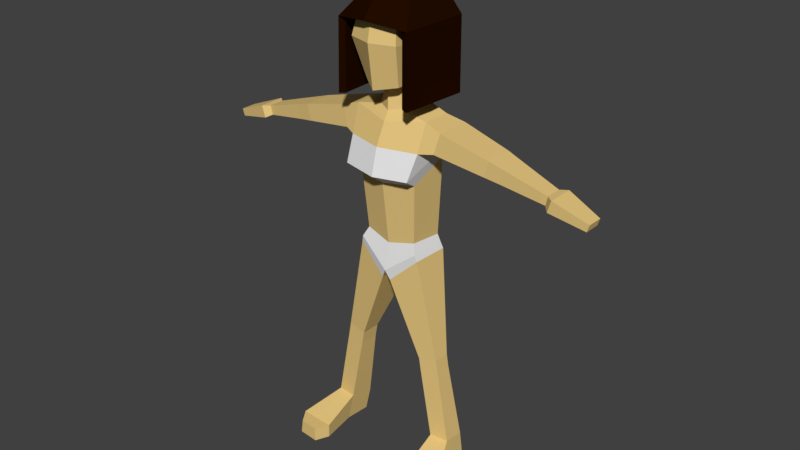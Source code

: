 # Source: woman.blend  (saved by Blender 2.78.0; exported with 4.5.12 LTS)
import bpy
from mathutils import Matrix  # noqa: F401  (used for matrix-valued properties, if any)

bpy.ops.wm.read_factory_settings(use_empty=True)
scene = bpy.context.scene
scene.name = 'Scene'

# ---- collections
col_collection_1 = bpy.data.collections.new('Collection 1'); scene.collection.children.link(col_collection_1)

# ---- materials (node trees are filled in below, after node groups)
mat_skin = bpy.data.materials.new('Skin')
mat_skin.alpha_threshold = 0.0
mat_skin.use_transparent_shadow = False
mat_skin.diffuse_color = (0.8, 0.5725, 0.2177, 1.0)
mat_skin.roughness = 0.5
mat_cloth = bpy.data.materials.new('Cloth')
mat_cloth.alpha_threshold = 0.0
mat_cloth.use_transparent_shadow = False
mat_cloth.roughness = 0.5
mat_hair = bpy.data.materials.new('Hair')
mat_hair.alpha_threshold = 0.0
mat_hair.use_transparent_shadow = False
mat_hair.diffuse_color = (0.01599, 0.003804, 0.0001246, 1.0)
mat_hair.roughness = 0.5

# ---- material node trees

# ---- world
world_world = bpy.data.worlds.new('World'); scene.world = world_world
world_world.color = (0.05088, 0.05088, 0.05088)
world_world.use_sun_shadow = False
world_world.sun_shadow_jitter_overblur = 0.0
world_world.cycles.sampling_method = 'MANUAL'

# ---- meshes
me_mesh = bpy.data.meshes.new('Mesh')
me_mesh.from_pydata([(0.5835, -0.8419, 12.62), (0.6924, 0.8578, 12.76), (0.7465, 1.148, 13.62), (0.8029, -1.225, 13.96), (0.4397, 0.4409, 12.61), (0.2484, -0.4019, 12.49), (0.5486, 0.4063, 11.98), (0.3871, -0.4651, 11.84), (0.0, 0.9997, 10.87), (1.245, 0.463, 10.79), (0.0, -1.144, 10.77), (1.235, -0.7874, 10.76), (0.0, 0.773, 7.628), (0.9131, 0.6344, 7.542), (0.0, -0.6304, 7.448), (0.8917, -0.4955, 7.647), (0.0, 0.9407, 11.6), (1.824, -0.5172, 11.46), (1.65, -0.5796, 10.79), (1.045, 0.6211, 7.309), (1.028, -0.6451, 7.341), (1.279, 0.4809, 11.65), (0.0, -0.7964, 11.46), (1.279, -0.4676, 11.65), (1.672, 0.6415, 10.82), (1.842, 0.6339, 11.47), (3.436, -0.4321, 11.05), (3.447, 0.523, 11.06), (3.31, -0.4258, 10.52), (3.321, 0.5292, 10.52), (3.895, -0.379, 10.91), (3.905, 0.4619, 10.92), (3.784, -0.3735, 10.44), (3.794, 0.4675, 10.44), (5.299, -0.2385, 10.48), (5.306, 0.2968, 10.49), (5.229, -0.235, 10.18), (5.235, 0.3003, 10.19), (5.516, -0.4165, 10.48), (5.526, 0.4689, 10.48), (5.399, -0.4107, 10.09), (5.409, 0.4747, 10.1), (6.635, -0.2497, 10.05), (6.641, 0.2831, 10.05), (6.564, -0.2462, 9.818), (6.57, 0.2866, 9.822), (1.15, 0.6148, 7.132), (0.1441, -0.7448, 6.234), (1.09, -0.6, 7.121), (0.1463, 0.7516, 6.126), (1.786, 0.08167, 3.775), (1.163, -0.5335, 3.652), (1.786, -0.4704, 3.781), (1.164, 0.1427, 3.645), (1.858, 0.07743, 3.352), (1.236, -0.5377, 3.228), (1.858, -0.4747, 3.357), (1.236, 0.1385, 3.222), (2.308, 0.2019, 0.8758), (1.679, -0.5568, 0.9306), (2.302, -0.4937, 0.9306), (1.639, 0.2676, 0.7362), (2.443, 0.1941, -0.08226), (1.869, -0.5937, -0.06243), (2.697, -0.5098, -0.06243), (1.82, 0.2552, -0.08226), (1.911, -2.238, 0.3822), (2.533, -2.175, 0.3822), (1.903, -2.243, -0.08226), (2.597, -2.18, -0.08226), (0.7205, 1.112, 14.46), (0.7205, -1.112, 14.46), (2.839, -1.721, 0.3822), (3.002, -1.726, -0.08226), (1.685, -1.784, 0.3822), (1.693, -1.789, -0.08226), (-0.5835, -0.8419, 12.62), (-0.6924, 0.8578, 12.76), (0.0, 1.136, 12.71), (-0.7465, 1.148, 13.62), (-0.8029, -1.225, 13.96), (0.0, -1.28, 12.53), (0.0, -1.471, 13.96), (0.0, 1.386, 13.54), (0.0, 0.9117, 12.52), (-0.4397, 0.4409, 12.61), (0.0, -0.6054, 12.4), (-0.2484, -0.4019, 12.49), (0.0, 0.775, 11.93), (-0.5486, 0.4063, 11.98), (0.0, -0.6275, 11.76), (-0.3871, -0.4651, 11.84), (-1.245, 0.463, 10.79), (-1.235, -0.7874, 10.76), (-0.9131, 0.6344, 7.542), (-0.8917, -0.4955, 7.647), (-1.824, -0.5172, 11.46), (0.0, 0.8463, 6.294), (-1.65, -0.5796, 10.79), (-1.045, 0.6211, 7.309), (0.0, -0.8067, 6.542), (-1.028, -0.6451, 7.341), (-1.279, 0.4809, 11.65), (-1.279, -0.4676, 11.65), (-1.672, 0.6415, 10.82), (-1.842, 0.6339, 11.47), (-3.436, -0.4321, 11.05), (-3.447, 0.523, 11.06), (-3.31, -0.4258, 10.52), (-3.321, 0.5292, 10.52), (-3.895, -0.379, 10.91), (-3.905, 0.4619, 10.92), (-3.784, -0.3735, 10.44), (-3.794, 0.4675, 10.44), (-5.299, -0.2385, 10.48), (-5.306, 0.2968, 10.49), (-5.229, -0.235, 10.18), (-5.235, 0.3003, 10.19), (-5.516, -0.4165, 10.48), (-5.526, 0.4689, 10.48), (-5.399, -0.4107, 10.09), (-5.409, 0.4747, 10.1), (-6.635, -0.2497, 10.05), (-6.641, 0.2831, 10.05), (-6.564, -0.2462, 9.818), (-6.57, 0.2866, 9.822), (-1.15, 0.6148, 7.132), (-0.1441, -0.7448, 6.234), (-1.09, -0.6, 7.121), (-0.1463, 0.7516, 6.126), (-1.786, 0.08167, 3.775), (-1.163, -0.5335, 3.652), (-1.786, -0.4704, 3.781), (-1.164, 0.1427, 3.645), (-1.858, 0.07743, 3.352), (-1.236, -0.5377, 3.228), (-1.858, -0.4747, 3.357), (-1.236, 0.1385, 3.222), (-2.308, 0.2019, 0.8758), (-1.679, -0.5568, 0.9306), (-2.302, -0.4937, 0.9306), (-1.639, 0.2676, 0.7362), (-2.443, 0.1941, -0.08226), (-1.869, -0.5937, -0.06243), (-2.697, -0.5098, -0.06243), (-1.82, 0.2552, -0.08226), (-1.911, -2.238, 0.3822), (-2.533, -2.175, 0.3822), (-1.903, -2.243, -0.08226), (-2.597, -2.18, -0.08226), (-0.7205, 1.112, 14.46), (-0.7205, -1.112, 14.46), (0.0, -1.348, 14.57), (0.0, 1.348, 14.57), (-2.839, -1.721, 0.3822), (-3.002, -1.726, -0.08226), (-1.685, -1.784, 0.3822), (-1.693, -1.789, -0.08226), (1.147, -1.163, 9.965), (1.22, 0.4619, 10.57), (0.0, 0.9964, 10.62), (0.0, -1.368, 9.899), (-1.22, 0.4619, 10.57), (-1.147, -1.163, 9.965), (1.012, -0.645, 9.637), (0.0, -0.8886, 9.547), (-1.192, 0.4545, 10.29), (1.192, 0.4545, 10.29), (0.0, 0.948, 10.36), (-1.012, -0.645, 9.637), (0.0, 1.518, 14.63), (-1.378, 0.9793, 12.16), (0.0, 1.637, 12.34), (1.142, 1.023, 14.5), (1.023, -1.223, 14.49), (-1.193, 0.9081, 12.18), (1.048, -1.255, 12.21), (0.0, -1.655, 14.63), (-1.142, 1.023, 14.5), (0.0, 1.437, 12.35), (-1.023, -1.223, 14.49), (1.193, 0.9081, 12.18), (0.0, 1.718, 14.62), (0.0, 0.8997, 15.46), (0.8891, 0.9249, 15.1), (1.343, 1.01, 14.48), (1.229, -1.296, 14.46), (0.8891, -0.6695, 15.08), (0.0, -0.9004, 15.46), (0.0, -1.632, 14.62), (-1.343, 1.01, 14.48), (-0.8891, 0.9249, 15.1), (-1.229, -1.296, 14.46), (-0.8891, -0.6695, 15.08), (-1.048, -1.255, 12.21), (-1.254, -1.328, 12.18), (1.254, -1.328, 12.18), (1.378, 0.9793, 12.16)], [], [(22, 23, 7, 90), (1, 0, 5, 4), (1, 2, 3, 0), (0, 81, 86, 5), (0, 3, 82, 81), (70, 71, 3, 2), (78, 83, 2, 1), (78, 1, 4, 84), (167, 164, 15, 13), (84, 4, 6, 88), (5, 86, 90, 7), (18, 24, 29, 28), (23, 22, 10, 11), (16, 21, 9, 8), (7, 23, 21, 6), (6, 21, 16, 88), (168, 167, 13, 12), (13, 15, 20, 19), (17, 26, 27, 25), (164, 165, 14, 15), (9, 21, 25, 24), (50, 52, 56, 54), (23, 11, 18, 17), (21, 23, 17, 25), (17, 18, 28, 26), (12, 13, 19, 97), (15, 14, 100, 20), (19, 20, 48, 46), (11, 9, 24, 18), (29, 27, 31, 33), (26, 30, 31, 27), (24, 25, 27, 29), (28, 29, 33, 32), (30, 34, 35, 31), (30, 32, 36, 34), (32, 33, 37, 36), (26, 28, 32, 30), (36, 37, 41, 40), (37, 35, 39, 41), (33, 31, 35, 37), (40, 41, 45, 44), (34, 38, 39, 35), (34, 36, 40, 38), (42, 44, 45, 43), (38, 42, 43, 39), (41, 39, 43, 45), (100, 97, 49, 47), (38, 40, 44, 42), (46, 48, 52, 50), (48, 47, 51, 52), (97, 19, 46, 49), (20, 100, 47, 48), (54, 56, 60, 58), (47, 49, 53, 51), (49, 46, 50, 53), (55, 57, 61, 59), (57, 54, 58, 61), (51, 53, 57, 55), (52, 51, 55, 56), (53, 50, 54, 57), (152, 71, 174, 177), (58, 60, 64, 62), (65, 62, 64, 63), (56, 55, 59, 60), (59, 61, 65, 63), (73, 72, 67, 69), (61, 58, 62, 65), (67, 66, 68, 69), (72, 74, 66, 67), (75, 73, 69, 68), (74, 75, 68, 66), (4, 5, 7, 6), (3, 71, 152, 82), (83, 153, 70, 2), (151, 152, 177, 180), (59, 63, 75, 74), (63, 64, 73, 75), (60, 59, 74, 72), (64, 60, 72, 73), (70, 153, 170, 173), (22, 90, 91, 103), (77, 85, 87, 76), (77, 76, 80, 79), (76, 87, 86, 81), (76, 81, 82, 80), (153, 150, 178, 170), (150, 79, 80, 151), (78, 77, 79, 83), (78, 84, 85, 77), (166, 94, 95, 169), (84, 88, 89, 85), (87, 91, 90, 86), (98, 108, 109, 104), (103, 93, 10, 22), (16, 8, 92, 102), (91, 89, 102, 103), (89, 88, 16, 102), (168, 12, 94, 166), (94, 99, 101, 95), (96, 105, 107, 106), (169, 95, 14, 165), (92, 104, 105, 102), (130, 134, 136, 132), (103, 96, 98, 93), (102, 105, 96, 103), (96, 106, 108, 98), (12, 97, 99, 94), (95, 101, 100, 14), (99, 126, 128, 101), (93, 98, 104, 92), (109, 113, 111, 107), (106, 107, 111, 110), (104, 109, 107, 105), (108, 112, 113, 109), (110, 111, 115, 114), (110, 114, 116, 112), (112, 116, 117, 113), (106, 110, 112, 108), (116, 120, 121, 117), (117, 121, 119, 115), (113, 117, 115, 111), (120, 124, 125, 121), (114, 115, 119, 118), (114, 118, 120, 116), (122, 123, 125, 124), (118, 119, 123, 122), (121, 125, 123, 119), (100, 127, 129, 97), (118, 122, 124, 120), (126, 130, 132, 128), (128, 132, 131, 127), (97, 129, 126, 99), (101, 128, 127, 100), (134, 138, 140, 136), (127, 131, 133, 129), (129, 133, 130, 126), (135, 139, 141, 137), (137, 141, 138, 134), (131, 135, 137, 133), (132, 136, 135, 131), (133, 137, 134, 130), (71, 70, 173, 174), (138, 142, 144, 140), (145, 143, 144, 142), (136, 140, 139, 135), (139, 143, 145, 141), (155, 149, 147, 154), (141, 145, 142, 138), (147, 149, 148, 146), (154, 147, 146, 156), (157, 148, 149, 155), (156, 146, 148, 157), (85, 89, 91, 87), (80, 82, 152, 151), (83, 79, 150, 153), (150, 151, 180, 178), (139, 156, 157, 143), (143, 157, 155, 144), (140, 154, 156, 139), (144, 155, 154, 140), (93, 163, 161, 10), (8, 160, 162, 92), (92, 162, 163, 93), (11, 10, 161, 158), (8, 9, 159, 160), (9, 11, 158, 159), (163, 169, 165, 161), (160, 168, 166, 162), (162, 166, 169, 163), (158, 161, 165, 164), (160, 159, 167, 168), (159, 158, 164, 167), (179, 175, 171, 172), (181, 179, 172, 197), (192, 190, 171, 195), (180, 177, 189, 192), (177, 174, 186, 189), (182, 185, 197, 172), (180, 192, 195, 194), (174, 173, 181, 176), (182, 183, 184, 185), (186, 187, 188, 189), (185, 184, 187, 186), (184, 183, 188, 187), (182, 190, 191, 183), (192, 189, 188, 193), (190, 192, 193, 191), (191, 193, 188, 183), (175, 194, 195, 171), (176, 181, 197, 196), (186, 174, 176, 196), (190, 182, 172, 171), (173, 170, 179, 181), (185, 186, 196, 197), (178, 180, 194, 175), (170, 178, 175, 179)])
me_mesh.polygons.foreach_set('material_index', [0, 0, 0, 0, 0, 0, 2, 0, 0, 0, 0, 0, 0, 0, 0, 0, 0, 1, 0, 0, 0, 0, 0, 0, 0, 1, 1, 1, 0, 0, 0, 0, 0, 0, 0, 0, 0, 0, 0, 0, 0, 0, 0, 0, 0, 0, 0, 0, 0, 0, 1, 1, 0, 0, 0, 0, 0, 0, 0, 0, 2, 0, 0, 0, 0, 0, 0, 0, 0, 0, 0, 0, 0, 2, 2, 0, 0, 0, 0, 2, 0, 0, 0, 0, 0, 2, 0, 2, 0, 0, 0, 0, 0, 0, 0, 0, 0, 0, 1, 0, 0, 0, 0, 0, 0, 0, 1, 1, 1, 0, 0, 0, 0, 0, 0, 0, 0, 0, 0, 0, 0, 0, 0, 0, 0, 0, 0, 0, 0, 0, 0, 1, 1, 0, 0, 0, 0, 0, 0, 0, 0, 2, 0, 0, 0, 0, 0, 0, 0, 0, 0, 0, 0, 0, 2, 2, 0, 0, 0, 0, 1, 1, 1, 1, 1, 1, 1, 1, 1, 1, 1, 1, 2, 2, 2, 2, 2, 2, 2, 2, 2, 2, 2, 2, 2, 2, 2, 2, 2, 2, 2, 2, 2, 2, 2, 2])
_k = set([(0, 1), (0, 3), (0, 5), (0, 81), (1, 2), (1, 4), (1, 78), (2, 3), (2, 70), (2, 83), (3, 71), (3, 82), (4, 5), (4, 6), (4, 84), (5, 7), (5, 86), (6, 7), (6, 21), (6, 88), (7, 23), (7, 90), (8, 9), (8, 92), (9, 11), (9, 21), (9, 24), (9, 159), (10, 11), (10, 93), (11, 18), (11, 23), (11, 158), (12, 13), (12, 94), (13, 15), (13, 19), (13, 167), (14, 15), (14, 95), (15, 20), (15, 164), (16, 21), (16, 102), (17, 18), (17, 23), (17, 25), (17, 26), (18, 24), (18, 28), (19, 20), (19, 46), (19, 97), (20, 48), (20, 100), (21, 23), (21, 25), (22, 23), (22, 103), (24, 25), (24, 29), (25, 27), (26, 27), (26, 28), (26, 30), (27, 29), (27, 31), (28, 29), (28, 32), (29, 33), (30, 32), (30, 34), (31, 33), (31, 35), (32, 36), (33, 37), (34, 35), (34, 36), (34, 38), (35, 37), (35, 39), (36, 37), (36, 40), (37, 41), (38, 39), (38, 40), (38, 42), (39, 41), (39, 43), (40, 41), (40, 44), (41, 45), (42, 43), (42, 44), (43, 45), (44, 45), (46, 49), (46, 50), (47, 48), (47, 49), (47, 51), (47, 100), (48, 52), (49, 53), (49, 97), (50, 52), (50, 53), (50, 54), (51, 53), (51, 55), (52, 56), (53, 57), (54, 56), (54, 58), (55, 56), (55, 57), (55, 59), (56, 60), (57, 61), (58, 60), (58, 62), (59, 60), (59, 61), (59, 63), (59, 74), (60, 64), (60, 72), (61, 65), (62, 64), (62, 65), (63, 64), (63, 65), (63, 75), (64, 73), (66, 67), (66, 68), (66, 74), (67, 69), (67, 72), (68, 69), (68, 75), (69, 73), (70, 153), (70, 173), (71, 152), (71, 174), (72, 73), (72, 74), (73, 75), (74, 75), (76, 77), (76, 80), (76, 81), (76, 87), (77, 78), (77, 79), (77, 85), (78, 83), (78, 84), (79, 80), (79, 83), (79, 150), (80, 82), (80, 151), (81, 82), (81, 86), (82, 152), (83, 153), (84, 85), (84, 88), (85, 87), (85, 89), (86, 87), (86, 90), (87, 91), (88, 89), (89, 91), (89, 102), (90, 91), (91, 103), (92, 93), (92, 102), (92, 104), (92, 162), (93, 98), (93, 103), (93, 163), (94, 95), (94, 99), (94, 166), (95, 101), (95, 169), (96, 98), (96, 103), (96, 105), (96, 106), (97, 99), (97, 100), (97, 129), (98, 104), (98, 108), (99, 101), (99, 126), (100, 101), (100, 127), (101, 128), (102, 103), (102, 105), (104, 105), (104, 109), (105, 107), (106, 107), (106, 108), (106, 110), (107, 109), (107, 111), (108, 109), (108, 112), (109, 113), (110, 112), (110, 114), (111, 113), (111, 115), (112, 116), (113, 117), (114, 115), (114, 116), (114, 118), (115, 117), (115, 119), (116, 117), (116, 120), (117, 121), (118, 119), (118, 120), (118, 122), (119, 121), (119, 123), (120, 121), (120, 124), (121, 125), (122, 123), (122, 124), (123, 125), (124, 125), (126, 129), (126, 130), (127, 128), (127, 129), (127, 131), (128, 132), (129, 133), (130, 132), (130, 133), (130, 134), (131, 133), (131, 135), (132, 136), (133, 137), (134, 136), (134, 138), (135, 136), (135, 137), (135, 139), (136, 140), (137, 141), (138, 140), (138, 142), (139, 140), (139, 141), (139, 143), (139, 156), (140, 144), (140, 154), (141, 145), (142, 144), (142, 145), (143, 144), (143, 145), (143, 157), (144, 155), (146, 147), (146, 148), (146, 156), (147, 149), (147, 154), (148, 149), (148, 157), (149, 155), (150, 153), (150, 178), (151, 152), (151, 180), (152, 177), (153, 170), (154, 155), (154, 156), (155, 157), (156, 157), (158, 164), (159, 167), (162, 166), (163, 169), (170, 173), (170, 178), (170, 179), (171, 172), (171, 175), (171, 190), (172, 179), (172, 182), (172, 197), (173, 181), (174, 177), (174, 186), (175, 178), (175, 179), (176, 196), (177, 180), (177, 189), (179, 181), (180, 192), (181, 197), (182, 183), (182, 185), (182, 190), (183, 184), (183, 188), (183, 191), (184, 185), (184, 187), (185, 197), (186, 187), (186, 189), (187, 188), (188, 189), (188, 193), (189, 192), (190, 191), (191, 193), (192, 193), (194, 195)])
me_mesh.attributes.new('sharp_edge', 'BOOLEAN', 'EDGE').data.foreach_set('value', [ (min(e.vertices), max(e.vertices)) in _k for e in me_mesh.edges])
me_mesh.materials.append(mat_skin)
me_mesh.materials.append(mat_cloth)
me_mesh.materials.append(mat_hair)
me_mesh.use_remesh_preserve_volume = False
me_mesh.use_remesh_preserve_attributes = False
me_mesh.use_mirror_x = True
me_mesh.update()
me_mesh.normals_split_custom_set([tuple(v) for v in zip(*[iter([0.1505, -0.8151, 0.5594, 0.1505, -0.8151, 0.5594, 0.1505, -0.8151, 0.5594, 0.1505, -0.8151, 0.5594, 0.4305, 0.04249, -0.9016, 0.4305, 0.04249, -0.9016, 0.4305, 0.04249, -0.9016, 0.4305, 0.04249, -0.9016, 0.9921, -0.0188, -0.1243, 0.9921, -0.0188, -0.1243, 0.9921, -0.0188, -0.1243, 0.9921, -0.0188, -0.1243, 0.3023, -0.1252, -0.9449, 0.3023, -0.1252, -0.9449, 0.3023, -0.1252, -0.9449, 0.3023, -0.1252, -0.9449, 0.4431, -0.8703, -0.2151, 0.4431, -0.8703, -0.2151, 0.4431, -0.8703, -0.2151, 0.4431, -0.8703, -0.2151, 0.9967, 0.01814, 0.07946, 0.9967, 0.01814, 0.07946, 0.9967, 0.01814, 0.07946, 0.9967, 0.01814, 0.07946, 0.3457, 0.8901, -0.2972, 0.3457, 0.8901, -0.2972, 0.3457, 0.8901, -0.2972, 0.3457, 0.8901, -0.2972, 0.3312, 0.3394, -0.8804, 0.3312, 0.3394, -0.8804, 0.3312, 0.3394, -0.8804, 0.3312, 0.3394, -0.8804, 0.9937, -0.06827, -0.08854, 0.9937, -0.06827, -0.08854, 0.9937, -0.06827, -0.08854, 0.9937, -0.06827, -0.08854, 0.6507, 0.7578, -0.04831, 0.6507, 0.7578, -0.04831, 0.6507, 0.7578, -0.04831, 0.6507, 0.7578, -0.04831, 0.4744, -0.8735, 0.1094, 0.4744, -0.8735, 0.1094, 0.4744, -0.8735, 0.1094, 0.4744, -0.8735, 0.1094, -0.1688, 0.0204, -0.9854, -0.1688, 0.0204, -0.9854, -0.1688, 0.0204, -0.9854, -0.1688, 0.0204, -0.9854, 0.2187, -0.9019, 0.3725, 0.2187, -0.9019, 0.3725, 0.2187, -0.9019, 0.3725, 0.2187, -0.9019, 0.3725, 0.3673, 0.93, 0.01604, 0.3673, 0.93, 0.01604, 0.3673, 0.93, 0.01604, 0.3673, 0.93, 0.01604, 0.3049, -0.1006, 0.9471, 0.3049, -0.1006, 0.9471, 0.3049, -0.1006, 0.9471, 0.3049, -0.1006, 0.9471, 0.2985, 0.7379, 0.6052, 0.2985, 0.7379, 0.6052, 0.2985, 0.7379, 0.6052, 0.2985, 0.7379, 0.6052, 0.2866, 0.958, -0.01371, 0.2866, 0.958, -0.01371, 0.2866, 0.958, -0.01371, 0.2866, 0.958, -0.01371, 0.897, 0.01106, 0.442, 0.897, 0.01106, 0.442, 0.897, 0.01106, 0.442, 0.897, 0.01106, 0.442, 0.2432, -0.01195, 0.9699, 0.2432, -0.01195, 0.9699, 0.2432, -0.01195, 0.9699, 0.2432, -0.01195, 0.9699, 0.2091, -0.9724, -0.1031, 0.2091, -0.9724, -0.1031, 0.2091, -0.9724, -0.1031, 0.2091, -0.9724, -0.1031, -0.3125, 0.9492, 0.03576, -0.3125, 0.9492, 0.03576, -0.3125, 0.9492, 0.03576, -0.3125, 0.9492, 0.03576, 0.9856, 0.001248, 0.1689, 0.9856, 0.001248, 0.1689, 0.9856, 0.001248, 0.1689, 0.9856, 0.001248, 0.1689, 0.1943, -0.9588, 0.2073, 0.1943, -0.9588, 0.2073, 0.1943, -0.9588, 0.2073, 0.1943, -0.9588, 0.2073, 0.3289, -0.007338, 0.9444, 0.3289, -0.007338, 0.9444, 0.3289, -0.007338, 0.9444, 0.3289, -0.007338, 0.9444, 0.07833, -0.9966, 0.02695, 0.07833, -0.9966, 0.02695, 0.07833, -0.9966, 0.02695, 0.07833, -0.9966, 0.02695, 0.159, 0.986, 0.05106, 0.159, 0.986, 0.05106, 0.159, 0.986, 0.05106, 0.159, 0.986, 0.05106, 0.01337, -0.9652, 0.261, 0.01337, -0.9652, 0.261, 0.01337, -0.9652, 0.261, 0.01337, -0.9652, 0.261, 0.9218, -0.02487, 0.3868, 0.9218, -0.02487, 0.3868, 0.9218, -0.02487, 0.3868, 0.9218, -0.02487, 0.3868, 0.05635, 0.02559, -0.9981, 0.05635, 0.02559, -0.9981, 0.05635, 0.02559, -0.9981, 0.05635, 0.02559, -0.9981, 0.1265, 0.9918, -0.01812, 0.1265, 0.9918, -0.01812, 0.1265, 0.9918, -0.01812, 0.1265, 0.9918, -0.01812, 0.2991, -0.01198, 0.9542, 0.2951, -0.01218, 0.9554, 0.2951, -0.01172, 0.9554, 0.2991, -0.01198, 0.9542, 0.06732, 0.9977, -0.005211, 0.06732, 0.9977, -0.005211, 0.06732, 0.9977, -0.005211, 0.06732, 0.9977, -0.005211, -0.1657, 0.01074, -0.9861, -0.1657, 0.01074, -0.9861, -0.1698, 0.01101, -0.9854, -0.1699, 0.01055, -0.9854, 0.2913, -0.007705, 0.9566, 0.2911, -0.01191, 0.9566, 0.2911, -0.01191, 0.9566, 0.2912, -0.01608, 0.9565, 0.08971, -0.9954, -0.03266, 0.08971, -0.9954, -0.03266, 0.08971, -0.9954, -0.03266, 0.08971, -0.9954, -0.03266, -0.1737, 0.01503, -0.9847, -0.1738, 0.006654, -0.9848, -0.174, 0.01082, -0.9847, -0.174, 0.01082, -0.9847, 0.1037, -0.994, -0.03591, 0.1037, -0.994, -0.03591, 0.1037, -0.994, -0.03591, 0.1037, -0.994, -0.03591, -0.46, 0.01212, -0.8878, -0.46, 0.01212, -0.8878, -0.46, 0.01212, -0.8878, -0.46, 0.01212, -0.8878, -0.6251, 0.7593, 0.181, -0.6251, 0.7593, 0.181, -0.6251, 0.7593, 0.181, -0.6251, 0.7593, 0.181, 0.1126, 0.9935, -0.01484, 0.1126, 0.9935, -0.01484, 0.1126, 0.9935, -0.01484, 0.1126, 0.9935, -0.01484, -0.2307, 0.009405, -0.973, -0.2307, 0.009405, -0.973, -0.2307, 0.009405, -0.973, -0.2307, 0.009405, -0.973, 0.02001, -0.007929, 0.9998, 0.02001, -0.007929, 0.9998, 0.02001, -0.007929, 0.9998, 0.02001, -0.007929, 0.9998, -0.6438, -0.747, 0.1656, -0.6438, -0.747, 0.1656, -0.6438, -0.747, 0.1656, -0.6438, -0.747, 0.1656, 0.957, -0.008985, -0.29, 0.957, -0.008985, -0.29, 0.957, -0.008985, -0.29, 0.957, -0.008985, -0.29, 0.3588, -0.0106, 0.9334, 0.3588, -0.0106, 0.9334, 0.3588, -0.0106, 0.9334, 0.3588, -0.0106, 0.9334, 0.1524, 0.9878, -0.03132, 0.1524, 0.9878, -0.03132, 0.1524, 0.9878, -0.03132, 0.1524, 0.9878, -0.03132, -0.8545, -0.0577, -0.5162, -0.8545, -0.0577, -0.5162, -0.8545, -0.0577, -0.5162, -0.8545, -0.0577, -0.5162, 0.1271, -0.9904, -0.0534, 0.1271, -0.9904, -0.0534, 0.1271, -0.9904, -0.0534, 0.1271, -0.9904, -0.0534, 0.9799, -0.03367, 0.1968, 0.9799, -0.03367, 0.1968, 0.9799, -0.03367, 0.1968, 0.9799, -0.03367, 0.1968, 0.1415, -0.9898, -0.01601, 0.1415, -0.9898, -0.01601, 0.1415, -0.9898, -0.01601, 0.1415, -0.9898, -0.01601, 0.2603, 0.9612, -0.09168, 0.2603, 0.9612, -0.09168, 0.2603, 0.9612, -0.09168, 0.2603, 0.9612, -0.09168, 0.2378, -0.9658, -0.103, 0.2378, -0.9658, -0.103, 0.2378, -0.9658, -0.103, 0.2378, -0.9658, -0.103, 0.9838, 0.003379, 0.1793, 0.9838, 0.003379, 0.1793, 0.9838, 0.003379, 0.1793, 0.9838, 0.003379, 0.1793, -0.9281, -0.01859, -0.372, -0.9281, -0.01859, -0.372, -0.9281, -0.01859, -0.372, -0.9281, -0.01859, -0.372, 0.2091, 0.9692, -0.1304, 0.2091, 0.9692, -0.1304, 0.2091, 0.9692, -0.1304, 0.2091, 0.9692, -0.1304, -0.9833, -0.04946, -0.1751, -0.9833, -0.04946, -0.1751, -0.9833, -0.04946, -0.1751, -0.9833, -0.04946, -0.1751, 0.08393, 0.9943, 0.06526, 0.08393, 0.9943, 0.06526, 0.08393, 0.9943, 0.06526, 0.08393, 0.9943, 0.06526, -0.9856, -0.001248, -0.1689, -0.9856, -0.001248, -0.1689, -0.9856, -0.001248, -0.1689, -0.9856, -0.001248, -0.1689, 0.09542, -0.9951, 0.02631, 0.09542, -0.9951, 0.02631, 0.09542, -0.9951, 0.02631, 0.09542, -0.9951, 0.02631, 0.09629, 0.9953, 0.006534, 0.09629, 0.9953, 0.006534, 0.09629, 0.9953, 0.006534, 0.09629, 0.9953, 0.006534, -0.04758, -0.2394, -0.9698, -0.04758, -0.2394, -0.9698, -0.04758, -0.2394, -0.9698, -0.04758, -0.2394, -0.9698, 0.9496, 0.1817, 0.2556, 0.9496, 0.1817, 0.2556, 0.9496, 0.1817, 0.2556, 0.9496, 0.1817, 0.2556, 0.0004014, -0.02545, -0.9997, 0.0004014, -0.02545, -0.9997, 0.0004014, -0.02545, -0.9997, 0.0004014, -0.02545, -0.9997, 0.0981, -0.9948, 0.02646, 0.0981, -0.9948, 0.02646, 0.0981, -0.9948, 0.02646, 0.0981, -0.9948, 0.02646, -0.9772, -0.07698, -0.1978, -0.9772, -0.07698, -0.1978, -0.9772, -0.07698, -0.1978, -0.9772, -0.07698, -0.1978, 0.7722, -0.6045, 0.1954, 0.7722, -0.6045, 0.1954, 0.7722, -0.6045, 0.1954, 0.7722, -0.6045, 0.1954, 0.09701, 0.9953, 0.005899, 0.09701, 0.9953, 0.005899, 0.09701, 0.9953, 0.005899, 0.09701, 0.9953, 0.005899, 0.09542, -0.9953, 0.01685, 0.09542, -0.9953, 0.01685, 0.09542, -0.9953, 0.01685, 0.09542, -0.9953, 0.01685, 4.647e-09, 0.0, 1.0, 4.647e-09, 0.0, 1.0, 4.647e-09, 0.0, 1.0, 4.647e-09, 0.0, 1.0, -1.038e-09, 0.0, -1.0, -1.038e-09, 0.0, -1.0, -1.038e-09, 0.0, -1.0, -1.038e-09, 0.0, -1.0, -0.9014, -0.433, 0.00369, -0.9014, -0.433, 0.00369, -0.9014, -0.433, 0.00369, -0.9014, -0.433, 0.00369, 0.9527, -0.2267, 0.2022, 0.9527, -0.2267, 0.2022, 0.9527, -0.2267, 0.2022, 0.9527, -0.2267, 0.2022, 0.3085, -0.9257, 0.2187, 0.3085, -0.9257, 0.2187, 0.3085, -0.9257, 0.2187, 0.3085, -0.9257, 0.2187, 0.3081, 0.9504, 0.04194, 0.3081, 0.9504, 0.04194, 0.3081, 0.9504, 0.04194, 0.3081, 0.9504, 0.04194, 0.04758, -0.2394, -0.9698, 0.04758, -0.2394, -0.9698, 0.04758, -0.2394, -0.9698, 0.04758, -0.2394, -0.9698, -0.9854, 0.1014, -0.1367, -0.9854, 0.1014, -0.1367, -0.9854, 0.1014, -0.1367, -0.9854, 0.1014, -0.1367, -0.001127, 0.01638, -0.9999, -0.001127, 0.01638, -0.9999, -0.001127, 0.01638, -0.9999, -0.001127, 0.01638, -0.9999, 0.02859, -0.4026, 0.9149, 0.02859, -0.4026, 0.9149, 0.02859, -0.4026, 0.9149, 0.02859, -0.4026, 0.9149, 0.9092, 0.2333, 0.3448, 0.9092, 0.2333, 0.3448, 0.9092, 0.2333, 0.3448, 0.9092, 0.2333, 0.3448, 0.09482, 0.5219, -0.8477, 0.09482, 0.5219, -0.8477, 0.09482, 0.5219, -0.8477, 0.09482, 0.5219, -0.8477, -0.1505, -0.8151, 0.5594, -0.1505, -0.8151, 0.5594, -0.1505, -0.8151, 0.5594, -0.1505, -0.8151, 0.5594, -0.4305, 0.04249, -0.9016, -0.4305, 0.04249, -0.9016, -0.4305, 0.04249, -0.9016, -0.4305, 0.04249, -0.9016, -0.9921, -0.0188, -0.1243, -0.9921, -0.0188, -0.1243, -0.9921, -0.0188, -0.1243, -0.9921, -0.0188, -0.1243, -0.3023, -0.1252, -0.9449, -0.3023, -0.1252, -0.9449, -0.3023, -0.1252, -0.9449, -0.3023, -0.1252, -0.9449, -0.4431, -0.8703, -0.2151, -0.4431, -0.8703, -0.2151, -0.4431, -0.8703, -0.2151, -0.4431, -0.8703, -0.2151, -0.09482, 0.5219, -0.8477, -0.09482, 0.5219, -0.8477, -0.09482, 0.5219, -0.8477, -0.09482, 0.5219, -0.8477, -0.9967, 0.01814, 0.07946, -0.9967, 0.01814, 0.07946, -0.9967, 0.01814, 0.07946, -0.9967, 0.01814, 0.07946, -0.3457, 0.8901, -0.2972, -0.3457, 0.8901, -0.2972, -0.3457, 0.8901, -0.2972, -0.3457, 0.8901, -0.2972, -0.3312, 0.3394, -0.8804, -0.3312, 0.3394, -0.8804, -0.3312, 0.3394, -0.8804, -0.3312, 0.3394, -0.8804, -0.9937, -0.06827, -0.08854, -0.9937, -0.06827, -0.08854, -0.9937, -0.06827, -0.08854, -0.9937, -0.06827, -0.08854, -0.6507, 0.7578, -0.04831, -0.6507, 0.7578, -0.04831, -0.6507, 0.7578, -0.04831, -0.6507, 0.7578, -0.04831, -0.4744, -0.8735, 0.1094, -0.4744, -0.8735, 0.1094, -0.4744, -0.8735, 0.1094, -0.4744, -0.8735, 0.1094, 0.1688, 0.0204, -0.9854, 0.1688, 0.0204, -0.9854, 0.1688, 0.0204, -0.9854, 0.1688, 0.0204, -0.9854, -0.2187, -0.9019, 0.3725, -0.2187, -0.9019, 0.3725, -0.2187, -0.9019, 0.3725, -0.2187, -0.9019, 0.3725, -0.3673, 0.93, 0.01604, -0.3673, 0.93, 0.01604, -0.3673, 0.93, 0.01604, -0.3673, 0.93, 0.01604, -0.3049, -0.1006, 0.9471, -0.3049, -0.1006, 0.9471, -0.3049, -0.1006, 0.9471, -0.3049, -0.1006, 0.9471, -0.2985, 0.7379, 0.6052, -0.2985, 0.7379, 0.6052, -0.2985, 0.7379, 0.6052, -0.2985, 0.7379, 0.6052, -0.2866, 0.958, -0.01371, -0.2866, 0.958, -0.01371, -0.2866, 0.958, -0.01371, -0.2866, 0.958, -0.01371, -0.897, 0.01106, 0.442, -0.897, 0.01106, 0.442, -0.897, 0.01106, 0.442, -0.897, 0.01106, 0.442, -0.2432, -0.01195, 0.9699, -0.2432, -0.01195, 0.9699, -0.2432, -0.01195, 0.9699, -0.2432, -0.01195, 0.9699, -0.2091, -0.9724, -0.1031, -0.2091, -0.9724, -0.1031, -0.2091, -0.9724, -0.1031, -0.2091, -0.9724, -0.1031, 0.3125, 0.9492, 0.03576, 0.3125, 0.9492, 0.03576, 0.3125, 0.9492, 0.03576, 0.3125, 0.9492, 0.03576, -0.9856, 0.001248, 0.1689, -0.9856, 0.001248, 0.1689, -0.9856, 0.001248, 0.1689, -0.9856, 0.001248, 0.1689, -0.1943, -0.9588, 0.2073, -0.1943, -0.9588, 0.2073, -0.1943, -0.9588, 0.2073, -0.1943, -0.9588, 0.2073, -0.3289, -0.007338, 0.9444, -0.3289, -0.007338, 0.9444, -0.3289, -0.007338, 0.9444, -0.3289, -0.007338, 0.9444, -0.07833, -0.9966, 0.02695, -0.07833, -0.9966, 0.02695, -0.07833, -0.9966, 0.02695, -0.07833, -0.9966, 0.02695, -0.159, 0.986, 0.05106, -0.159, 0.986, 0.05106, -0.159, 0.986, 0.05106, -0.159, 0.986, 0.05106, -0.01337, -0.9652, 0.261, -0.01337, -0.9652, 0.261, -0.01337, -0.9652, 0.261, -0.01337, -0.9652, 0.261, -0.9218, -0.02487, 0.3868, -0.9218, -0.02487, 0.3868, -0.9218, -0.02487, 0.3868, -0.9218, -0.02487, 0.3868, -0.05635, 0.02559, -0.9981, -0.05635, 0.02559, -0.9981, -0.05635, 0.02559, -0.9981, -0.05635, 0.02559, -0.9981, -0.1265, 0.9918, -0.01812, -0.1265, 0.9918, -0.01812, -0.1265, 0.9918, -0.01812, -0.1265, 0.9918, -0.01812, -0.2991, -0.01198, 0.9542, -0.2991, -0.01198, 0.9542, -0.2951, -0.01172, 0.9554, -0.2951, -0.01218, 0.9554, -0.06732, 0.9977, -0.005211, -0.06732, 0.9977, -0.005211, -0.06732, 0.9977, -0.005211, -0.06732, 0.9977, -0.005211, 0.1657, 0.01074, -0.9861, 0.1699, 0.01055, -0.9854, 0.1698, 0.01101, -0.9854, 0.1657, 0.01074, -0.9861, -0.2913, -0.007705, 0.9566, -0.2912, -0.01608, 0.9565, -0.2911, -0.01191, 0.9566, -0.2911, -0.01191, 0.9566, -0.08971, -0.9954, -0.03266, -0.08971, -0.9954, -0.03266, -0.08971, -0.9954, -0.03266, -0.08971, -0.9954, -0.03266, 0.1737, 0.01503, -0.9847, 0.174, 0.01082, -0.9847, 0.174, 0.01082, -0.9847, 0.1738, 0.006654, -0.9848, -0.1037, -0.994, -0.03591, -0.1037, -0.994, -0.03591, -0.1037, -0.994, -0.03591, -0.1037, -0.994, -0.03591, 0.46, 0.01212, -0.8878, 0.46, 0.01212, -0.8878, 0.46, 0.01212, -0.8878, 0.46, 0.01212, -0.8878, 0.6251, 0.7593, 0.181, 0.6251, 0.7593, 0.181, 0.6251, 0.7593, 0.181, 0.6251, 0.7593, 0.181, -0.1126, 0.9935, -0.01484, -0.1126, 0.9935, -0.01484, -0.1126, 0.9935, -0.01484, -0.1126, 0.9935, -0.01484, 0.2307, 0.009404, -0.973, 0.2307, 0.009404, -0.973, 0.2307, 0.009404, -0.973, 0.2307, 0.009404, -0.973, -0.02001, -0.007929, 0.9998, -0.02001, -0.007929, 0.9998, -0.02001, -0.007929, 0.9998, -0.02001, -0.007929, 0.9998, 0.6438, -0.747, 0.1656, 0.6438, -0.747, 0.1656, 0.6438, -0.747, 0.1656, 0.6438, -0.747, 0.1656, -0.957, -0.008986, -0.29, -0.957, -0.008986, -0.29, -0.957, -0.008986, -0.29, -0.957, -0.008986, -0.29, -0.3588, -0.0106, 0.9334, -0.3588, -0.0106, 0.9334, -0.3588, -0.0106, 0.9334, -0.3588, -0.0106, 0.9334, -0.1524, 0.9878, -0.03132, -0.1524, 0.9878, -0.03132, -0.1524, 0.9878, -0.03132, -0.1524, 0.9878, -0.03132, 0.8545, -0.0577, -0.5162, 0.8545, -0.0577, -0.5162, 0.8545, -0.0577, -0.5162, 0.8545, -0.0577, -0.5162, -0.1271, -0.9904, -0.0534, -0.1271, -0.9904, -0.0534, -0.1271, -0.9904, -0.0534, -0.1271, -0.9904, -0.0534, -0.9799, -0.03367, 0.1968, -0.9799, -0.03367, 0.1968, -0.9799, -0.03367, 0.1968, -0.9799, -0.03367, 0.1968, -0.1415, -0.9898, -0.01601, -0.1415, -0.9898, -0.01601, -0.1415, -0.9898, -0.01601, -0.1415, -0.9898, -0.01601, -0.2603, 0.9612, -0.09168, -0.2603, 0.9612, -0.09168, -0.2603, 0.9612, -0.09168, -0.2603, 0.9612, -0.09168, -0.2378, -0.9658, -0.103, -0.2378, -0.9658, -0.103, -0.2378, -0.9658, -0.103, -0.2378, -0.9658, -0.103, -0.9838, 0.003379, 0.1793, -0.9838, 0.003379, 0.1793, -0.9838, 0.003379, 0.1793, -0.9838, 0.003379, 0.1793, 0.9281, -0.01859, -0.372, 0.9281, -0.01859, -0.372, 0.9281, -0.01859, -0.372, 0.9281, -0.01859, -0.372, -0.2091, 0.9692, -0.1304, -0.2091, 0.9692, -0.1304, -0.2091, 0.9692, -0.1304, -0.2091, 0.9692, -0.1304, 0.9833, -0.04946, -0.1751, 0.9833, -0.04946, -0.1751, 0.9833, -0.04946, -0.1751, 0.9833, -0.04946, -0.1751, -0.08393, 0.9943, 0.06526, -0.08393, 0.9943, 0.06526, -0.08393, 0.9943, 0.06526, -0.08393, 0.9943, 0.06526, 0.9856, -0.001248, -0.1689, 0.9856, -0.001248, -0.1689, 0.9856, -0.001248, -0.1689, 0.9856, -0.001248, -0.1689, -0.09542, -0.9951, 0.02631, -0.09542, -0.9951, 0.02631, -0.09542, -0.9951, 0.02631, -0.09542, -0.9951, 0.02631, -0.09629, 0.9953, 0.006534, -0.09629, 0.9953, 0.006534, -0.09629, 0.9953, 0.006534, -0.09629, 0.9953, 0.006534, 0.09811, -0.0006893, -0.9952, 0.09811, -0.0006893, -0.9952, 0.09811, -0.0006893, -0.9952, 0.09811, -0.0006893, -0.9952, -0.9496, 0.1817, 0.2556, -0.9496, 0.1817, 0.2556, -0.9496, 0.1817, 0.2556, -0.9496, 0.1817, 0.2556, -0.0004014, -0.02545, -0.9997, -0.0004014, -0.02545, -0.9997, -0.0004014, -0.02545, -0.9997, -0.0004014, -0.02545, -0.9997, -0.0981, -0.9948, 0.02646, -0.0981, -0.9948, 0.02646, -0.0981, -0.9948, 0.02646, -0.0981, -0.9948, 0.02646, 0.9772, -0.07698, -0.1978, 0.9772, -0.07698, -0.1978, 0.9772, -0.07698, -0.1978, 0.9772, -0.07698, -0.1978, -0.7722, -0.6045, 0.1954, -0.7722, -0.6045, 0.1954, -0.7722, -0.6045, 0.1954, -0.7722, -0.6045, 0.1954, -0.09701, 0.9953, 0.005899, -0.09701, 0.9953, 0.005899, -0.09701, 0.9953, 0.005899, -0.09701, 0.9953, 0.005899, -0.09542, -0.9953, 0.01685, -0.09542, -0.9953, 0.01685, -0.09542, -0.9953, 0.01685, -0.09542, -0.9953, 0.01685, 0.0, 0.0, 1.0, 0.0, 0.0, 1.0, 0.0, 0.0, 1.0, 0.0, 0.0, 1.0, 0.0, 0.0, -1.0, 0.0, 0.0, -1.0, 0.0, 0.0, -1.0, 0.0, 0.0, -1.0, 0.9014, -0.433, 0.00369, 0.9014, -0.433, 0.00369, 0.9014, -0.433, 0.00369, 0.9014, -0.433, 0.00369, -0.9527, -0.2267, 0.2022, -0.9527, -0.2267, 0.2022, -0.9527, -0.2267, 0.2022, -0.9527, -0.2267, 0.2022, -0.3085, -0.9257, 0.2187, -0.3085, -0.9257, 0.2187, -0.3085, -0.9257, 0.2187, -0.3085, -0.9257, 0.2187, -0.3081, 0.9504, 0.04194, -0.3081, 0.9504, 0.04194, -0.3081, 0.9504, 0.04194, -0.3081, 0.9504, 0.04194, -0.09811, -0.0006893, -0.9952, -0.09811, -0.0006893, -0.9952, -0.09811, -0.0006893, -0.9952, -0.09811, -0.0006893, -0.9952, 0.9854, 0.1014, -0.1367, 0.9854, 0.1014, -0.1367, 0.9854, 0.1014, -0.1367, 0.9854, 0.1014, -0.1367, 0.001127, 0.01638, -0.9999, 0.001127, 0.01638, -0.9999, 0.001127, 0.01638, -0.9999, 0.001127, 0.01638, -0.9999, -0.02859, -0.4026, 0.9149, -0.02859, -0.4026, 0.9149, -0.02859, -0.4026, 0.9149, -0.02859, -0.4026, 0.9149, -0.9092, 0.2333, 0.3448, -0.9092, 0.2333, 0.3448, -0.9092, 0.2333, 0.3448, -0.9092, 0.2333, 0.3448, -0.2101, -0.923, 0.3223, -0.2101, -0.923, 0.3223, -0.2101, -0.923, 0.3223, -0.2101, -0.923, 0.3223, -0.3972, 0.9173, -0.02968, -0.3972, 0.9173, -0.02968, -0.3972, 0.9173, -0.02968, -0.3972, 0.9173, -0.02968, -0.9939, -0.004129, -0.1104, -0.9939, -0.004129, -0.1104, -0.9939, -0.004129, -0.1104, -0.9939, -0.004129, -0.1104, 0.2101, -0.923, 0.3223, 0.2101, -0.923, 0.3223, 0.2101, -0.923, 0.3223, 0.2101, -0.923, 0.3223, 0.3972, 0.9173, -0.02968, 0.3972, 0.9173, -0.02968, 0.3972, 0.9173, -0.02968, 0.3972, 0.9173, -0.02968, 0.9939, -0.004129, -0.1104, 0.9939, -0.004129, -0.1104, 0.9939, -0.004129, -0.1104, 0.9939, -0.004129, -0.1104, -0.1721, -0.5393, -0.8243, -0.1721, -0.5393, -0.8243, -0.1721, -0.5393, -0.8243, -0.1721, -0.5393, -0.8243, -0.3845, 0.9159, -0.1154, -0.3845, 0.9159, -0.1154, -0.3845, 0.9159, -0.1154, -0.3845, 0.9159, -0.1154, -0.9704, 0.02031, -0.2405, -0.9704, 0.02031, -0.2405, -0.9704, 0.02031, -0.2405, -0.9704, 0.02031, -0.2405, 0.1721, -0.5393, -0.8243, 0.1721, -0.5393, -0.8243, 0.1721, -0.5393, -0.8243, 0.1721, -0.5393, -0.8243, 0.3845, 0.9159, -0.1154, 0.3845, 0.9159, -0.1154, 0.3845, 0.9159, -0.1154, 0.3845, 0.9159, -0.1154, 0.9704, 0.02031, -0.2405, 0.9704, 0.02031, -0.2405, 0.9704, 0.02031, -0.2405, 0.9704, 0.02031, -0.2405, 0.1438, -0.0232, -0.9893, 0.1438, -0.0232, -0.9893, 0.1438, -0.0232, -0.9893, 0.1438, -0.0232, -0.9893, -0.1438, -0.0232, -0.9893, -0.1438, -0.0232, -0.9893, -0.1438, -0.0232, -0.9893, -0.1438, -0.0232, -0.9893, -0.9986, -0.05136, 0.01365, -0.9986, -0.05136, 0.01365, -0.9986, -0.05136, 0.01365, -0.9986, -0.05136, 0.01365, 0.1503, 0.06268, -0.9866, 0.1503, 0.06268, -0.9866, 0.1503, 0.06268, -0.9866, 0.1503, 0.06268, -0.9866, -0.1503, 0.06268, -0.9866, -0.1503, 0.06268, -0.9866, -0.1503, 0.06268, -0.9866, -0.1503, 0.06268, -0.9866, 0.4466, 0.8945, -0.01847, 0.4466, 0.8945, -0.01847, 0.4466, 0.8945, -0.01847, 0.4466, 0.8945, -0.01847, 0.3325, -0.9431, 0.009364, 0.3325, -0.9431, 0.009364, 0.3325, -0.9431, 0.009364, 0.3325, -0.9431, 0.009364, -0.9981, 0.05961, -0.01851, -0.9981, 0.05961, -0.01851, -0.9981, 0.05961, -0.01851, -0.9981, 0.05961, -0.01851, 0.3548, 0.7408, 0.5704, 0.3548, 0.7408, 0.5704, 0.3548, 0.7408, 0.5704, 0.3548, 0.7408, 0.5704, 0.3438, -0.6463, 0.6812, 0.3438, -0.6463, 0.6812, 0.3438, -0.6463, 0.6812, 0.3438, -0.6463, 0.6812, 0.8354, -0.02862, 0.5489, 0.8354, -0.02862, 0.5489, 0.8354, -0.02862, 0.5489, 0.8354, -0.02862, 0.5489, 0.3836, -0.003441, 0.9235, 0.3836, -0.003441, 0.9235, 0.3836, -0.003441, 0.9235, 0.3836, -0.003441, 0.9235, -0.3548, 0.7408, 0.5704, -0.3548, 0.7408, 0.5704, -0.3548, 0.7408, 0.5704, -0.3548, 0.7408, 0.5704, -0.3438, -0.6463, 0.6812, -0.3438, -0.6463, 0.6812, -0.3438, -0.6463, 0.6812, -0.3438, -0.6463, 0.6812, -0.8354, -0.02862, 0.5489, -0.8354, -0.02862, 0.5489, -0.8354, -0.02862, 0.5489, -0.8354, -0.02862, 0.5489, -0.3836, -0.003441, 0.9235, -0.3836, -0.003441, 0.9235, -0.3836, -0.003441, 0.9235, -0.3836, -0.003441, 0.9235, 0.1318, -0.003519, -0.9913, 0.1318, -0.003519, -0.9913, 0.1318, -0.003519, -0.9913, 0.1318, -0.003519, -0.9913, -0.1318, -0.003519, -0.9913, -0.1318, -0.003519, -0.9913, -0.1318, -0.003519, -0.9913, -0.1318, -0.003519, -0.9913, -0.3325, -0.9431, 0.009364, -0.3325, -0.9431, 0.009364, -0.3325, -0.9431, 0.009364, -0.3325, -0.9431, 0.009364, -0.4466, 0.8945, -0.01847, -0.4466, 0.8945, -0.01847, -0.4466, 0.8945, -0.01847, -0.4466, 0.8945, -0.01847, -0.3977, -0.9168, 0.0347, -0.3977, -0.9168, 0.0347, -0.3977, -0.9168, 0.0347, -0.3977, -0.9168, 0.0347, 0.9986, -0.05136, 0.01365, 0.9986, -0.05136, 0.01365, 0.9986, -0.05136, 0.01365, 0.9986, -0.05136, 0.01365, 0.9981, 0.05961, -0.01851, 0.9981, 0.05961, -0.01851, 0.9981, 0.05961, -0.01851, 0.9981, 0.05961, -0.01851, 0.3977, -0.9168, 0.0347, 0.3977, -0.9168, 0.0347, 0.3977, -0.9168, 0.0347, 0.3977, -0.9168, 0.0347])] * 3)])
arm_armature = bpy.data.armatures.new('Armature')  # bones are not reproduced

# ---- objects
ob_armature = bpy.data.objects.new('Armature', arm_armature)
ob_cube = bpy.data.objects.new('Cube', me_mesh)
ob_metarig = bpy.data.objects.new('metarig', None)

# ---- transforms, parenting, visibility, modifiers, constraints
ob_armature.location = (0.0, 0.0, 0.0)
ob_armature.rotation_euler = (1.571, -0.0, 0.0)
ob_armature.scale = (0.01, 0.01, 0.01)
ob_armature.lineart.crease_threshold = 0.0
ob_cube.parent = ob_armature
ob_cube.matrix_parent_inverse = Matrix(((1.0, 0.0, 0.0, 0.0), (0.0, 1.0, -1.029e-09, 2.936e-06), (0.0, 1.029e-09, 1.0, 5.96e-08), (0.0, 0.0, 0.0, 1.0)))
ob_cube.location = (0.0, 0.0, 0.0)
ob_cube.rotation_euler = (-1.571, 0.0, 0.0)
ob_cube.scale = (13.99, 13.99, 13.99)
ob_cube.color = (0.8, 0.8, 0.8, 1.0)
ob_cube.lineart.crease_threshold = 0.0
ob_cube.use_mesh_mirror_x = True
_vg = ob_cube.vertex_groups.new(name='mixamorig:Hips')
for _i, _w in zip([12, 13, 14, 15, 19, 20, 46, 47, 48, 49, 94, 95, 97, 99, 100, 101, 126, 127, 128, 129, 158, 159, 160, 161, 162, 163, 164, 165, 166, 167, 168, 169], [0.768, 0.6555, 0.7998, 0.681, 0.789, 0.7687, 0.307, 0.1474, 0.3017, 0.1557, 0.6296, 0.6613, 0.3523, 0.7482, 0.3614, 0.7355, 0.3199, 0.1999, 0.2751, 0.2136, 0.3405, 0.3277, 0.384, 0.3999, 0.3148, 0.3307, 0.5107, 0.5998, 0.4722, 0.4916, 0.576, 0.496]): _vg.add([_i], _w, 'REPLACE')
_vg = ob_cube.vertex_groups.new(name='mixamorig:Spine')
for _i, _w in zip([8, 10, 12, 13, 14, 15, 94, 95, 158, 159, 160, 161, 162, 163, 164, 165, 166, 167, 168, 169], [0.003402, 0.002439, 0.232, 0.3393, 0.2002, 0.3108, 0.3704, 0.3387, 0.1554, 0.1696, 0.1177, 0.1013, 0.1852, 0.1693, 0.2331, 0.1508, 0.2778, 0.2544, 0.1748, 0.254]): _vg.add([_i], _w, 'REPLACE')
_vg = ob_cube.vertex_groups.new(name='mixamorig:Spine1')
for _i, _w in zip([8, 10, 13, 15, 158, 159, 160, 161, 164, 165, 167, 168], [0.4451, 0.4358, 0.00527, 0.008207, 0.004103, 0.002635, 0.2226, 0.2179, 0.006155, 0.1089, 0.003952, 0.1113]): _vg.add([_i], _w, 'REPLACE')
_vg = ob_cube.vertex_groups.new(name='mixamorig:Spine2')
for _i, _w in zip([4, 5, 6, 7, 8, 9, 10, 11, 16, 17, 18, 21, 22, 23, 24, 25, 78, 84, 85, 86, 87, 88, 89, 90, 91, 92, 93, 96, 98, 102, 103, 104, 105, 158, 159, 160, 161, 162, 163, 164, 165, 166, 167, 168, 169], [0.1861, 0.2912, 0.7317, 0.9942, 0.5515, 0.006397, 0.5618, 0.005134, 1.0, 7.448e-06, 1.353e-06, 0.0501, 1.0, 0.09262, 5.097e-05, 0.00036, 0.03522, 0.2503, 0.2014, 0.3214, 0.3121, 0.6857, 0.7759, 0.8943, 0.9947, 0.03822, 0.008991, 1.809e-06, 1.187e-07, 0.06864, 0.09469, 0.000235, 2.393e-07, 0.002567, 0.003199, 0.2757, 0.2809, 0.01911, 0.004495, 0.001283, 0.1404, 0.009555, 0.001599, 0.1379, 0.002248]): _vg.add([_i], _w, 'REPLACE')
_vg = ob_cube.vertex_groups.new(name='mixamorig:Neck')
for _i, _w in zip([0, 1, 2, 4, 5, 6, 7, 76, 77, 78, 79, 80, 81, 84, 85, 86, 87, 88, 89, 90], [0.2894, 0.3604, 0.01606, 0.5425, 0.4945, 0.2683, 0.005767, 0.326, 0.3324, 0.4803, 0.01959, 0.01166, 0.4086, 0.549, 0.5447, 0.4993, 0.5065, 0.3143, 0.2241, 0.1057]): _vg.add([_i], _w, 'REPLACE')
_vg = ob_cube.vertex_groups.new(name='mixamorig:Head')
for _i, _w in zip([0, 1, 2, 3, 4, 5, 70, 71, 76, 77, 78, 79, 80, 81, 82, 83, 84, 85, 86, 87, 150, 151, 152, 153, 170, 171, 172, 173, 174, 175, 176, 177, 178, 179, 180, 181, 182, 183, 184, 185, 186, 187, 188, 189, 190, 191, 192, 193, 194, 195, 196, 197], [0.7106, 0.6396, 0.9839, 1.0, 0.2714, 0.2142, 1.0, 1.0, 0.674, 0.6676, 0.4845, 0.9804, 0.9883, 0.5914, 1.0, 1.0, 0.2007, 0.254, 0.1793, 0.1814, 1.0, 1.0, 1.0, 1.0, 1.0, 1.0, 1.0, 1.0, 1.0, 1.0, 1.0, 1.0, 1.0, 1.0, 1.0, 1.0, 1.0, 1.0, 1.0, 1.0, 1.0, 1.0, 1.0, 1.0, 1.0, 1.0, 1.0, 1.0, 1.0, 1.0, 1.0, 1.0]): _vg.add([_i], _w, 'REPLACE')
_vg = ob_cube.vertex_groups.new(name='mixamorig:LeftShoulder')
for _i, _w in zip([9, 11, 17, 18, 21, 23, 24, 25, 158, 159, 164, 167], [0.2184, 0.3052, 0.1575, 0.1228, 0.4651, 0.5794, 0.07168, 0.09744, 0.1526, 0.1092, 0.07629, 0.0546]): _vg.add([_i], _w, 'REPLACE')
_vg = ob_cube.vertex_groups.new(name='mixamorig:LeftArm')
for _i, _w in zip([9, 11, 17, 18, 21, 23, 24, 25, 26, 27, 28, 29, 30, 31, 32, 33, 158, 159, 164, 167], [0.7752, 0.6897, 0.842, 0.8761, 0.4848, 0.328, 0.9282, 0.9022, 0.3427, 0.5296, 0.3668, 0.4898, 0.05246, 0.1651, 0.06244, 0.1539, 0.3448, 0.3876, 0.1724, 0.1938]): _vg.add([_i], _w, 'REPLACE')
_vg = ob_cube.vertex_groups.new(name='mixamorig:LeftForeArm')
for _i, _w in zip([17, 18, 24, 25, 26, 27, 28, 29, 30, 31, 32, 33, 34, 35, 36, 37, 38, 39, 40, 41], [0.0005261, 0.001122, 5.39e-05, 2.86e-05, 0.6573, 0.4704, 0.6332, 0.5102, 0.9475, 0.8349, 0.9376, 0.8461, 0.2342, 0.1905, 0.2603, 0.2082, 0.03079, 0.01388, 0.04495, 0.01801]): _vg.add([_i], _w, 'REPLACE')
_vg = ob_cube.vertex_groups.new(name='mixamorig:LeftHand')
for _i, _w in zip([26, 27, 28, 29, 30, 31, 32, 33, 34, 35, 36, 37, 38, 39, 40, 41, 42, 43, 44, 45], [9.615e-09, 4.467e-08, 3.23e-09, 4.653e-09, 4.055e-07, 2.074e-06, 2.387e-07, 4.863e-07, 0.7658, 0.8095, 0.7397, 0.7918, 0.9692, 0.9861, 0.955, 0.982, 1.0, 1.0, 1.0, 1.0]): _vg.add([_i], _w, 'REPLACE')
_vg = ob_cube.vertex_groups.new(name='mixamorig:RightShoulder')
for _i, _w in zip([91, 92, 93, 96, 98, 102, 103, 104, 105, 162, 163, 166, 169], [0.005295, 0.3082, 0.3093, 0.1926, 0.1219, 0.4455, 0.5351, 0.1082, 0.1452, 0.1541, 0.1547, 0.07705, 0.07733]): _vg.add([_i], _w, 'REPLACE')
_vg = ob_cube.vertex_groups.new(name='mixamorig:RightArm')
for _i, _w in zip([92, 93, 96, 98, 102, 103, 104, 105, 106, 107, 108, 109, 110, 111, 112, 113, 162, 163, 166, 169], [0.6535, 0.6817, 0.8069, 0.875, 0.4858, 0.3702, 0.891, 0.8547, 0.2842, 0.4195, 0.239, 0.3513, 0.04932, 0.1311, 0.03653, 0.09701, 0.3268, 0.3408, 0.1634, 0.1704]): _vg.add([_i], _w, 'REPLACE')
_vg = ob_cube.vertex_groups.new(name='mixamorig:RightForeArm')
for _i, _w in zip([92, 96, 98, 104, 105, 106, 107, 108, 109, 110, 111, 112, 113, 114, 115, 116, 117, 118, 119, 120, 121, 162, 166], [3.142e-05, 0.0005001, 0.003139, 0.000587, 8.509e-05, 0.7158, 0.5805, 0.761, 0.6487, 0.9496, 0.8679, 0.9622, 0.9018, 0.2522, 0.1677, 0.2357, 0.153, 0.02762, 0.01017, 0.03166, 0.01161, 1.571e-05, 7.855e-06]): _vg.add([_i], _w, 'REPLACE')
_vg = ob_cube.vertex_groups.new(name='mixamorig:RightHand')
for _i, _w in zip([106, 108, 110, 111, 112, 113, 114, 115, 116, 117, 118, 119, 120, 121, 122, 123, 124, 125], [7.135e-09, 2.821e-09, 0.001076, 0.001009, 0.001296, 0.001188, 0.7478, 0.8323, 0.7643, 0.847, 0.9724, 0.9898, 0.9683, 0.9884, 1.0, 1.0, 1.0, 1.0]): _vg.add([_i], _w, 'REPLACE')
_vg = ob_cube.vertex_groups.new(name='mixamorig:LeftUpLeg')
for _i, _w in zip([19, 20, 46, 47, 48, 49, 50, 51, 52, 53, 54, 55, 56, 57, 97, 100, 127, 129], [0.211, 0.2313, 0.693, 0.6685, 0.6983, 0.6735, 0.9285, 0.8944, 0.9111, 0.9208, 0.2241, 0.2797, 0.2871, 0.3016, 0.2913, 0.2854, 0.1226, 0.1297]): _vg.add([_i], _w, 'REPLACE')
_vg = ob_cube.vertex_groups.new(name='mixamorig:LeftLeg')
for _i, _w in zip([50, 51, 52, 53, 54, 55, 56, 57, 58, 59, 60, 61, 62, 63, 64, 65, 74], [0.07154, 0.1055, 0.08883, 0.07921, 0.7747, 0.7094, 0.7081, 0.6943, 0.2942, 0.2185, 0.1402, 0.3041, 0.03146, 0.02034, 0.01133, 0.04813, 0.0004681]): _vg.add([_i], _w, 'REPLACE')
_vg = ob_cube.vertex_groups.new(name='mixamorig:LeftFoot')
for _i, _w in zip([50, 51, 52, 54, 55, 56, 57, 58, 59, 60, 61, 62, 63, 64, 65, 66, 67, 68, 69, 72, 73, 74, 75], [9.085e-06, 8.705e-05, 5.722e-05, 0.001228, 0.01091, 0.004808, 0.004086, 0.6995, 0.7471, 0.8125, 0.6913, 0.9597, 0.9296, 0.9313, 0.9455, 0.2843, 0.2321, 0.2526, 0.1907, 0.2872, 0.2142, 0.5325, 0.4136]): _vg.add([_i], _w, 'REPLACE')
_vg = ob_cube.vertex_groups.new(name='mixamorig:LeftToeBase')
for _i, _w in zip([56, 57, 58, 59, 60, 61, 62, 63, 64, 65, 66, 67, 68, 69, 72, 73, 74, 75], [3.779e-06, 1.477e-06, 0.006316, 0.0344, 0.04732, 0.004611, 0.00888, 0.05006, 0.05736, 0.006378, 0.7157, 0.7679, 0.7474, 0.8093, 0.7128, 0.7858, 0.4671, 0.5864]): _vg.add([_i], _w, 'REPLACE')
_vg = ob_cube.vertex_groups.new(name='mixamorig:RightUpLeg')
for _i, _w in zip([47, 49, 97, 99, 100, 101, 126, 127, 128, 129, 130, 131, 132, 133, 134, 135, 136, 137], [0.1841, 0.1708, 0.3564, 0.2518, 0.3532, 0.2645, 0.6801, 0.6775, 0.7249, 0.6567, 0.8776, 0.8687, 0.8635, 0.887, 0.2748, 0.2346, 0.2494, 0.2431]): _vg.add([_i], _w, 'REPLACE')
_vg = ob_cube.vertex_groups.new(name='mixamorig:RightLeg')
for _i, _w in zip([130, 131, 132, 133, 134, 135, 136, 137, 138, 139, 140, 141, 142, 143, 144, 145], [0.1224, 0.1313, 0.1365, 0.113, 0.7247, 0.7615, 0.7494, 0.7554, 0.2654, 0.1836, 0.1191, 0.2565, 0.01893, 0.007208, 0.005686, 0.02514]): _vg.add([_i], _w, 'REPLACE')
_vg = ob_cube.vertex_groups.new(name='mixamorig:RightFoot')
for _i, _w in zip([134, 135, 136, 137, 138, 139, 140, 141, 142, 143, 144, 145, 146, 147, 148, 149, 154, 155, 156, 157], [0.0004979, 0.003837, 0.001163, 0.001502, 0.7287, 0.7788, 0.8408, 0.7397, 0.9719, 0.9339, 0.937, 0.9689, 0.1589, 0.2018, 0.1422, 0.1999, 0.3358, 0.309, 0.4214, 0.2963]): _vg.add([_i], _w, 'REPLACE')
_vg = ob_cube.vertex_groups.new(name='mixamorig:RightToeBase')
for _i, _w in zip([138, 139, 140, 141, 142, 143, 144, 145, 146, 147, 148, 149, 154, 155, 156, 157], [0.005877, 0.03766, 0.04014, 0.00374, 0.009219, 0.05889, 0.0573, 0.006006, 0.8411, 0.7982, 0.8578, 0.8001, 0.6642, 0.691, 0.5786, 0.7037]): _vg.add([_i], _w, 'REPLACE')
_m = ob_cube.modifiers.new('Armature', 'ARMATURE')
_m.object = ob_armature
ob_metarig.location = (0.0, 0.0, 0.0)
ob_metarig.rotation_euler = (-1.629e-07, 0.0, 0.0)
ob_metarig.empty_image_offset = (0.0, 0.0)
ob_metarig.color = (0.8, 0.8, 0.8, 1.0)
ob_metarig.lineart.crease_threshold = 0.0

# ---- collection membership
col_collection_1.objects.link(ob_armature)
col_collection_1.objects.link(ob_cube)
col_collection_1.objects.link(ob_metarig)

# ---- scene / render settings (as saved in the file)
scene.frame_start = 1; scene.frame_end = 250; scene.frame_set(1)
scene.render.engine = 'BLENDER_EEVEE_NEXT'
scene.render.resolution_percentage = 50
scene.render.fps = 30
scene.render.dither_intensity = 0.0
scene.cycles.use_denoising = False
scene.cycles.samples = 128
scene.cycles.sampling_pattern = 'TABULATED_SOBOL'
scene.cycles.light_sampling_threshold = 0.0
scene.cycles.use_adaptive_sampling = False
scene.cycles.use_light_tree = False
scene.cycles.blur_glossy = 0.0
scene.cycles.sample_clamp_indirect = 0.0
scene.view_settings.view_transform = 'Standard'
bpy.context.view_layer.update()

# ---- added for rendering (the .blend has no active camera and no usable light): camera, sun
cam_auto = bpy.data.cameras.new('AutoCamera')
cam_auto.lens = 50.0
cam_auto.sensor_width = 36.0
cam_auto.clip_end = 1000.0
ob_auto_camera = bpy.data.objects.new('AutoCamera', cam_auto)
scene.collection.objects.link(ob_auto_camera)
ob_auto_camera.location = (2.72224, -3.27816, 3.27209)
ob_auto_camera.rotation_euler = (1.09748, -7.21219e-08, 0.694738)
scene.camera = ob_auto_camera
light_auto_sun = bpy.data.lights.new('AutoSun', 'SUN')
light_auto_sun.energy = 3.0
light_auto_sun.angle = 0.0523599
ob_auto_sun = bpy.data.objects.new('AutoSun', light_auto_sun)
scene.collection.objects.link(ob_auto_sun)
ob_auto_sun.rotation_euler = (0.872665, 0.174533, 0.523599)
bpy.context.view_layer.update()
